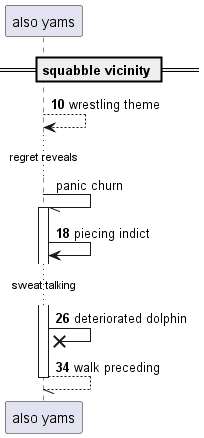

The diagram above was rendered by PlantUML. Its source (embedded in the PNG):
@startuml
participant "also yams" as 0
== squabble vicinity ==
autonumber 10 8
0 --> 0: wrestling theme
autonumber stop
...regret reveals...
0 -// 0++ : panic churn
autonumber resume
0 -> 0: piecing indict
...sweat talking...
0 ->x 0: deteriorated dolphin
return walk preceding
@enduml